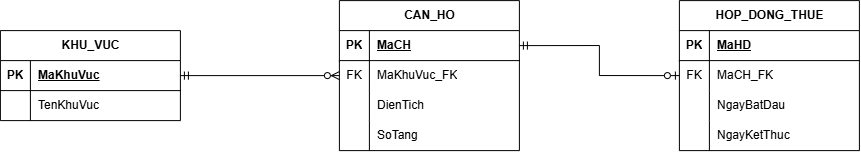

The diagram above was exported from draw.io. Its source (the exported page's mxGraphModel, read from the mxfile embedded in the PNG):
<mxGraphModel dx="1195" dy="1859" grid="1" gridSize="10" guides="1" tooltips="1" connect="1" arrows="1" fold="1" page="1" pageScale="1" pageWidth="850" pageHeight="1100" math="0" shadow="0">
  <root>
    <mxCell id="0" />
    <mxCell id="1" parent="0" />
    <mxCell id="vnEEK2WBnaA_WSz2ix4y-185" edge="1" parent="1" source="vnEEK2WBnaA_WSz2ix4y-80" style="edgeStyle=orthogonalEdgeStyle;rounded=0;orthogonalLoop=1;jettySize=auto;html=1;startArrow=ERmandOne;startFill=0;endArrow=ERzeroToOne;endFill=0;entryX=0;entryY=0.5;entryDx=0;entryDy=0;exitX=1;exitY=0.5;exitDx=0;exitDy=0;" target="vnEEK2WBnaA_WSz2ix4y-250">
      <mxGeometry relative="1" as="geometry">
        <mxPoint x="519" y="-340" as="sourcePoint" />
        <mxPoint x="679" y="-340.0000000000002" as="targetPoint" />
      </mxGeometry>
    </mxCell>
    <mxCell id="vnEEK2WBnaA_WSz2ix4y-79" parent="1" style="shape=table;startSize=30;container=1;collapsible=1;childLayout=tableLayout;fixedRows=1;rowLines=0;fontStyle=1;align=center;resizeLast=1;html=1;" value="CAN_HO" vertex="1">
      <mxGeometry height="150" width="180" x="339" y="-385" as="geometry" />
    </mxCell>
    <mxCell id="vnEEK2WBnaA_WSz2ix4y-80" parent="vnEEK2WBnaA_WSz2ix4y-79" style="shape=tableRow;horizontal=0;startSize=0;swimlaneHead=0;swimlaneBody=0;fillColor=none;collapsible=0;dropTarget=0;points=[[0,0.5],[1,0.5]];portConstraint=eastwest;top=0;left=0;right=0;bottom=1;" value="" vertex="1">
      <mxGeometry height="30" width="180" y="30" as="geometry" />
    </mxCell>
    <mxCell id="vnEEK2WBnaA_WSz2ix4y-81" parent="vnEEK2WBnaA_WSz2ix4y-80" style="shape=partialRectangle;connectable=0;fillColor=none;top=0;left=0;bottom=0;right=0;fontStyle=1;overflow=hidden;whiteSpace=wrap;html=1;" value="PK" vertex="1">
      <mxGeometry height="30" width="30" as="geometry">
        <mxRectangle height="30" width="30" as="alternateBounds" />
      </mxGeometry>
    </mxCell>
    <mxCell id="vnEEK2WBnaA_WSz2ix4y-82" parent="vnEEK2WBnaA_WSz2ix4y-80" style="shape=partialRectangle;connectable=0;fillColor=none;top=0;left=0;bottom=0;right=0;align=left;spacingLeft=6;fontStyle=5;overflow=hidden;whiteSpace=wrap;html=1;" value="MaCH" vertex="1">
      <mxGeometry height="30" width="150" x="30" as="geometry">
        <mxRectangle height="30" width="150" as="alternateBounds" />
      </mxGeometry>
    </mxCell>
    <mxCell id="vnEEK2WBnaA_WSz2ix4y-237" parent="vnEEK2WBnaA_WSz2ix4y-79" style="shape=tableRow;horizontal=0;startSize=0;swimlaneHead=0;swimlaneBody=0;fillColor=none;collapsible=0;dropTarget=0;points=[[0,0.5],[1,0.5]];portConstraint=eastwest;top=0;left=0;right=0;bottom=0;" vertex="1">
      <mxGeometry height="30" width="180" y="60" as="geometry" />
    </mxCell>
    <mxCell id="vnEEK2WBnaA_WSz2ix4y-238" parent="vnEEK2WBnaA_WSz2ix4y-237" style="shape=partialRectangle;connectable=0;fillColor=none;top=0;left=0;bottom=0;right=0;editable=1;overflow=hidden;whiteSpace=wrap;html=1;" value="FK" vertex="1">
      <mxGeometry height="30" width="30" as="geometry">
        <mxRectangle height="30" width="30" as="alternateBounds" />
      </mxGeometry>
    </mxCell>
    <mxCell id="vnEEK2WBnaA_WSz2ix4y-239" parent="vnEEK2WBnaA_WSz2ix4y-237" style="shape=partialRectangle;connectable=0;fillColor=none;top=0;left=0;bottom=0;right=0;align=left;spacingLeft=6;overflow=hidden;whiteSpace=wrap;html=1;" value="MaKhuVuc_FK" vertex="1">
      <mxGeometry height="30" width="150" x="30" as="geometry">
        <mxRectangle height="30" width="150" as="alternateBounds" />
      </mxGeometry>
    </mxCell>
    <mxCell id="vnEEK2WBnaA_WSz2ix4y-83" parent="vnEEK2WBnaA_WSz2ix4y-79" style="shape=tableRow;horizontal=0;startSize=0;swimlaneHead=0;swimlaneBody=0;fillColor=none;collapsible=0;dropTarget=0;points=[[0,0.5],[1,0.5]];portConstraint=eastwest;top=0;left=0;right=0;bottom=0;" value="" vertex="1">
      <mxGeometry height="30" width="180" y="90" as="geometry" />
    </mxCell>
    <mxCell id="vnEEK2WBnaA_WSz2ix4y-84" parent="vnEEK2WBnaA_WSz2ix4y-83" style="shape=partialRectangle;connectable=0;fillColor=none;top=0;left=0;bottom=0;right=0;editable=1;overflow=hidden;whiteSpace=wrap;html=1;" value="" vertex="1">
      <mxGeometry height="30" width="30" as="geometry">
        <mxRectangle height="30" width="30" as="alternateBounds" />
      </mxGeometry>
    </mxCell>
    <mxCell id="vnEEK2WBnaA_WSz2ix4y-85" parent="vnEEK2WBnaA_WSz2ix4y-83" style="shape=partialRectangle;connectable=0;fillColor=none;top=0;left=0;bottom=0;right=0;align=left;spacingLeft=6;overflow=hidden;whiteSpace=wrap;html=1;" value="DienTich" vertex="1">
      <mxGeometry height="30" width="150" x="30" as="geometry">
        <mxRectangle height="30" width="150" as="alternateBounds" />
      </mxGeometry>
    </mxCell>
    <mxCell id="vnEEK2WBnaA_WSz2ix4y-204" parent="vnEEK2WBnaA_WSz2ix4y-79" style="shape=tableRow;horizontal=0;startSize=0;swimlaneHead=0;swimlaneBody=0;fillColor=none;collapsible=0;dropTarget=0;points=[[0,0.5],[1,0.5]];portConstraint=eastwest;top=0;left=0;right=0;bottom=0;" vertex="1">
      <mxGeometry height="30" width="180" y="120" as="geometry" />
    </mxCell>
    <mxCell id="vnEEK2WBnaA_WSz2ix4y-205" parent="vnEEK2WBnaA_WSz2ix4y-204" style="shape=partialRectangle;connectable=0;fillColor=none;top=0;left=0;bottom=0;right=0;editable=1;overflow=hidden;whiteSpace=wrap;html=1;" vertex="1">
      <mxGeometry height="30" width="30" as="geometry">
        <mxRectangle height="30" width="30" as="alternateBounds" />
      </mxGeometry>
    </mxCell>
    <mxCell id="vnEEK2WBnaA_WSz2ix4y-206" parent="vnEEK2WBnaA_WSz2ix4y-204" style="shape=partialRectangle;connectable=0;fillColor=none;top=0;left=0;bottom=0;right=0;align=left;spacingLeft=6;overflow=hidden;whiteSpace=wrap;html=1;" value="SoTang" vertex="1">
      <mxGeometry height="30" width="150" x="30" as="geometry">
        <mxRectangle height="30" width="150" as="alternateBounds" />
      </mxGeometry>
    </mxCell>
    <mxCell id="vnEEK2WBnaA_WSz2ix4y-92" parent="1" style="shape=table;startSize=30;container=1;collapsible=1;childLayout=tableLayout;fixedRows=1;rowLines=0;fontStyle=1;align=center;resizeLast=1;html=1;" value="KHU_VUC" vertex="1">
      <mxGeometry height="90" width="180" y="-355" as="geometry" />
    </mxCell>
    <mxCell id="vnEEK2WBnaA_WSz2ix4y-93" parent="vnEEK2WBnaA_WSz2ix4y-92" style="shape=tableRow;horizontal=0;startSize=0;swimlaneHead=0;swimlaneBody=0;fillColor=none;collapsible=0;dropTarget=0;points=[[0,0.5],[1,0.5]];portConstraint=eastwest;top=0;left=0;right=0;bottom=1;" value="" vertex="1">
      <mxGeometry height="30" width="180" y="30" as="geometry" />
    </mxCell>
    <mxCell id="vnEEK2WBnaA_WSz2ix4y-94" parent="vnEEK2WBnaA_WSz2ix4y-93" style="shape=partialRectangle;connectable=0;fillColor=none;top=0;left=0;bottom=0;right=0;fontStyle=1;overflow=hidden;whiteSpace=wrap;html=1;" value="PK" vertex="1">
      <mxGeometry height="30" width="30" as="geometry">
        <mxRectangle height="30" width="30" as="alternateBounds" />
      </mxGeometry>
    </mxCell>
    <mxCell id="vnEEK2WBnaA_WSz2ix4y-95" parent="vnEEK2WBnaA_WSz2ix4y-93" style="shape=partialRectangle;connectable=0;fillColor=none;top=0;left=0;bottom=0;right=0;align=left;spacingLeft=6;fontStyle=5;overflow=hidden;whiteSpace=wrap;html=1;" value="MaKhuVuc" vertex="1">
      <mxGeometry height="30" width="150" x="30" as="geometry">
        <mxRectangle height="30" width="150" as="alternateBounds" />
      </mxGeometry>
    </mxCell>
    <mxCell id="vnEEK2WBnaA_WSz2ix4y-221" parent="vnEEK2WBnaA_WSz2ix4y-92" style="shape=tableRow;horizontal=0;startSize=0;swimlaneHead=0;swimlaneBody=0;fillColor=none;collapsible=0;dropTarget=0;points=[[0,0.5],[1,0.5]];portConstraint=eastwest;top=0;left=0;right=0;bottom=0;" vertex="1">
      <mxGeometry height="30" width="180" y="60" as="geometry" />
    </mxCell>
    <mxCell id="vnEEK2WBnaA_WSz2ix4y-222" parent="vnEEK2WBnaA_WSz2ix4y-221" style="shape=partialRectangle;connectable=0;fillColor=none;top=0;left=0;bottom=0;right=0;editable=1;overflow=hidden;whiteSpace=wrap;html=1;" vertex="1">
      <mxGeometry height="30" width="30" as="geometry">
        <mxRectangle height="30" width="30" as="alternateBounds" />
      </mxGeometry>
    </mxCell>
    <mxCell id="vnEEK2WBnaA_WSz2ix4y-223" parent="vnEEK2WBnaA_WSz2ix4y-221" style="shape=partialRectangle;connectable=0;fillColor=none;top=0;left=0;bottom=0;right=0;align=left;spacingLeft=6;overflow=hidden;whiteSpace=wrap;html=1;" value="TenKhuVuc" vertex="1">
      <mxGeometry height="30" width="150" x="30" as="geometry">
        <mxRectangle height="30" width="150" as="alternateBounds" />
      </mxGeometry>
    </mxCell>
    <mxCell id="vnEEK2WBnaA_WSz2ix4y-240" parent="1" style="shape=table;startSize=30;container=1;collapsible=1;childLayout=tableLayout;fixedRows=1;rowLines=0;fontStyle=1;align=center;resizeLast=1;html=1;" value="HOP_DONG_THUE" vertex="1">
      <mxGeometry height="150" width="180" x="679" y="-385" as="geometry" />
    </mxCell>
    <mxCell id="vnEEK2WBnaA_WSz2ix4y-241" parent="vnEEK2WBnaA_WSz2ix4y-240" style="shape=tableRow;horizontal=0;startSize=0;swimlaneHead=0;swimlaneBody=0;fillColor=none;collapsible=0;dropTarget=0;points=[[0,0.5],[1,0.5]];portConstraint=eastwest;top=0;left=0;right=0;bottom=1;" value="" vertex="1">
      <mxGeometry height="30" width="180" y="30" as="geometry" />
    </mxCell>
    <mxCell id="vnEEK2WBnaA_WSz2ix4y-242" parent="vnEEK2WBnaA_WSz2ix4y-241" style="shape=partialRectangle;connectable=0;fillColor=none;top=0;left=0;bottom=0;right=0;fontStyle=1;overflow=hidden;whiteSpace=wrap;html=1;" value="PK" vertex="1">
      <mxGeometry height="30" width="30" as="geometry">
        <mxRectangle height="30" width="30" as="alternateBounds" />
      </mxGeometry>
    </mxCell>
    <mxCell id="vnEEK2WBnaA_WSz2ix4y-243" parent="vnEEK2WBnaA_WSz2ix4y-241" style="shape=partialRectangle;connectable=0;fillColor=none;top=0;left=0;bottom=0;right=0;align=left;spacingLeft=6;fontStyle=5;overflow=hidden;whiteSpace=wrap;html=1;" value="MaHD" vertex="1">
      <mxGeometry height="30" width="150" x="30" as="geometry">
        <mxRectangle height="30" width="150" as="alternateBounds" />
      </mxGeometry>
    </mxCell>
    <mxCell id="vnEEK2WBnaA_WSz2ix4y-250" parent="vnEEK2WBnaA_WSz2ix4y-240" style="shape=tableRow;horizontal=0;startSize=0;swimlaneHead=0;swimlaneBody=0;fillColor=none;collapsible=0;dropTarget=0;points=[[0,0.5],[1,0.5]];portConstraint=eastwest;top=0;left=0;right=0;bottom=0;" vertex="1">
      <mxGeometry height="30" width="180" y="60" as="geometry" />
    </mxCell>
    <mxCell id="vnEEK2WBnaA_WSz2ix4y-251" parent="vnEEK2WBnaA_WSz2ix4y-250" style="shape=partialRectangle;connectable=0;fillColor=none;top=0;left=0;bottom=0;right=0;editable=1;overflow=hidden;whiteSpace=wrap;html=1;" value="FK" vertex="1">
      <mxGeometry height="30" width="30" as="geometry">
        <mxRectangle height="30" width="30" as="alternateBounds" />
      </mxGeometry>
    </mxCell>
    <mxCell id="vnEEK2WBnaA_WSz2ix4y-252" parent="vnEEK2WBnaA_WSz2ix4y-250" style="shape=partialRectangle;connectable=0;fillColor=none;top=0;left=0;bottom=0;right=0;align=left;spacingLeft=6;overflow=hidden;whiteSpace=wrap;html=1;" value="MaCH_FK" vertex="1">
      <mxGeometry height="30" width="150" x="30" as="geometry">
        <mxRectangle height="30" width="150" as="alternateBounds" />
      </mxGeometry>
    </mxCell>
    <mxCell id="vnEEK2WBnaA_WSz2ix4y-244" parent="vnEEK2WBnaA_WSz2ix4y-240" style="shape=tableRow;horizontal=0;startSize=0;swimlaneHead=0;swimlaneBody=0;fillColor=none;collapsible=0;dropTarget=0;points=[[0,0.5],[1,0.5]];portConstraint=eastwest;top=0;left=0;right=0;bottom=0;" vertex="1">
      <mxGeometry height="30" width="180" y="90" as="geometry" />
    </mxCell>
    <mxCell id="vnEEK2WBnaA_WSz2ix4y-245" parent="vnEEK2WBnaA_WSz2ix4y-244" style="shape=partialRectangle;connectable=0;fillColor=none;top=0;left=0;bottom=0;right=0;editable=1;overflow=hidden;whiteSpace=wrap;html=1;" vertex="1">
      <mxGeometry height="30" width="30" as="geometry">
        <mxRectangle height="30" width="30" as="alternateBounds" />
      </mxGeometry>
    </mxCell>
    <mxCell id="vnEEK2WBnaA_WSz2ix4y-246" parent="vnEEK2WBnaA_WSz2ix4y-244" style="shape=partialRectangle;connectable=0;fillColor=none;top=0;left=0;bottom=0;right=0;align=left;spacingLeft=6;overflow=hidden;whiteSpace=wrap;html=1;" value="NgayBatDau" vertex="1">
      <mxGeometry height="30" width="150" x="30" as="geometry">
        <mxRectangle height="30" width="150" as="alternateBounds" />
      </mxGeometry>
    </mxCell>
    <mxCell id="vnEEK2WBnaA_WSz2ix4y-247" parent="vnEEK2WBnaA_WSz2ix4y-240" style="shape=tableRow;horizontal=0;startSize=0;swimlaneHead=0;swimlaneBody=0;fillColor=none;collapsible=0;dropTarget=0;points=[[0,0.5],[1,0.5]];portConstraint=eastwest;top=0;left=0;right=0;bottom=0;" vertex="1">
      <mxGeometry height="30" width="180" y="120" as="geometry" />
    </mxCell>
    <mxCell id="vnEEK2WBnaA_WSz2ix4y-248" parent="vnEEK2WBnaA_WSz2ix4y-247" style="shape=partialRectangle;connectable=0;fillColor=none;top=0;left=0;bottom=0;right=0;editable=1;overflow=hidden;whiteSpace=wrap;html=1;" value="" vertex="1">
      <mxGeometry height="30" width="30" as="geometry">
        <mxRectangle height="30" width="30" as="alternateBounds" />
      </mxGeometry>
    </mxCell>
    <mxCell id="vnEEK2WBnaA_WSz2ix4y-249" parent="vnEEK2WBnaA_WSz2ix4y-247" style="shape=partialRectangle;connectable=0;fillColor=none;top=0;left=0;bottom=0;right=0;align=left;spacingLeft=6;overflow=hidden;whiteSpace=wrap;html=1;" value="NgayKetThuc" vertex="1">
      <mxGeometry height="30" width="150" x="30" as="geometry">
        <mxRectangle height="30" width="150" as="alternateBounds" />
      </mxGeometry>
    </mxCell>
    <mxCell id="vnEEK2WBnaA_WSz2ix4y-253" edge="1" parent="1" source="vnEEK2WBnaA_WSz2ix4y-93" style="edgeStyle=orthogonalEdgeStyle;rounded=0;orthogonalLoop=1;jettySize=auto;html=1;startArrow=ERmandOne;startFill=0;endArrow=ERzeroToMany;endFill=0;" target="vnEEK2WBnaA_WSz2ix4y-237">
      <mxGeometry relative="1" as="geometry" />
    </mxCell>
  </root>
</mxGraphModel>